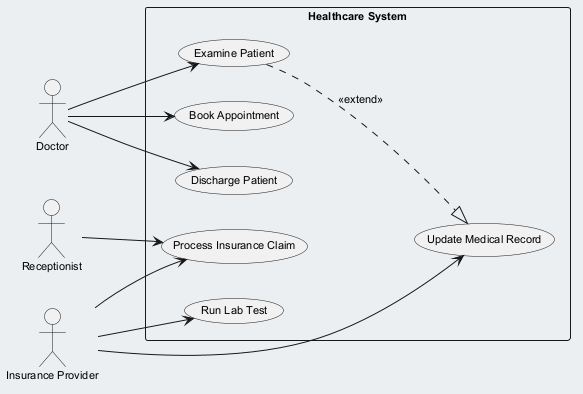

The diagram above was rendered by PlantUML. Its source (embedded in the PNG):
@startuml
skinparam backgroundColor #ECEFF1
skinparam classBackgroundColor #FFFFFF
skinparam classBorderColor #455A64
skinparam defaultFontSize 11
left to right direction
actor "Doctor" as Doctor
actor "Receptionist" as Receptionist
actor "Insurance Provider" as InsuranceProvider
rectangle "Healthcare System" {
  usecase "Discharge Patient" as UC_DischargePatient
  usecase "Update Medical Record" as UC_UpdateMedicalRecord
  usecase "Examine Patient" as UC_ExaminePatient
  usecase "Book Appointment" as UC_BookAppointment
  usecase "Process Insurance Claim" as UC_ProcessInsuranceClaim
  usecase "Run Lab Test" as UC_RunLabTest
}
Doctor --> UC_DischargePatient
Doctor --> UC_BookAppointment
Doctor --> UC_ExaminePatient
Receptionist --> UC_ProcessInsuranceClaim
InsuranceProvider --> UC_UpdateMedicalRecord
InsuranceProvider --> UC_ProcessInsuranceClaim
InsuranceProvider --> UC_RunLabTest
UC_ExaminePatient ..|> UC_UpdateMedicalRecord : <<extend>>
@enduml